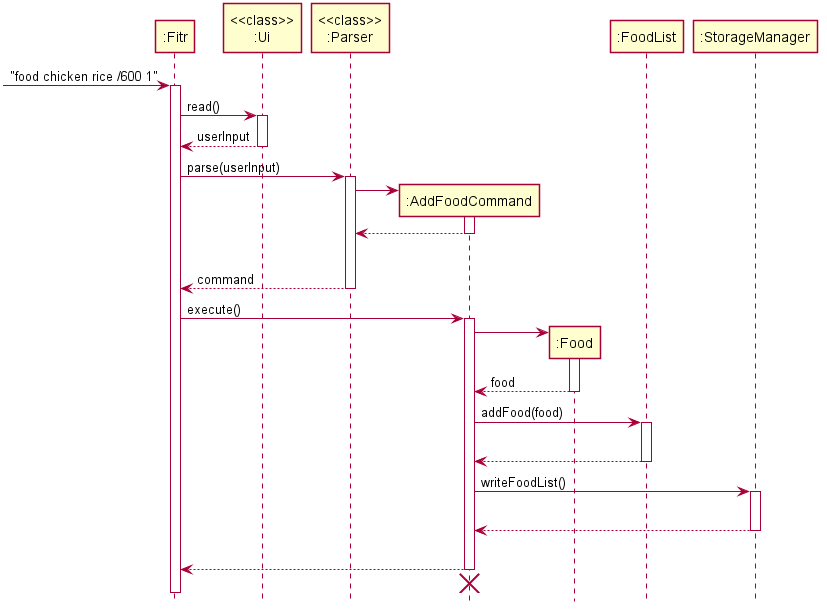

The diagram above was rendered by PlantUML. Its source (embedded in the PNG):
@startuml
skinparam Shadowing false

participant ":Fitr"
participant "<<class>>\n:Ui"
participant "<<class>>\n:Parser"

-> ":Fitr" ++ : "food chicken rice /600 1"

":Fitr" -> "<<class>>\n:Ui" : read()
activate "<<class>>\n:Ui"
return userInput

":Fitr" -> "<<class>>\n:Parser" : parse(userInput)
activate "<<class>>\n:Parser"
create ":AddFoodCommand"
"<<class>>\n:Parser" -> ":AddFoodCommand"
activate ":AddFoodCommand"
return
|||
return command
deactivate "<<class>>\n:Parser"

participant ":Food"
participant ":FoodList"
participant ":StorageManager"

":Fitr" -> ":AddFoodCommand" : execute()
activate ":AddFoodCommand"

create ":Food"
":AddFoodCommand" -> ":Food"
activate ":Food"
return food

":AddFoodCommand" -> ":FoodList" : addFood(food)
activate ":FoodList"
|||
return

":AddFoodCommand" -> ":StorageManager" : writeFoodList()
activate ":StorageManager"
|||
return
|||
":AddFoodCommand" --> ":Fitr"
deactivate ":AddFoodCommand"
":AddFoodCommand" -[hidden]-> ":Fitr"
destroy ":AddFoodCommand"

hide footbox
@enduml